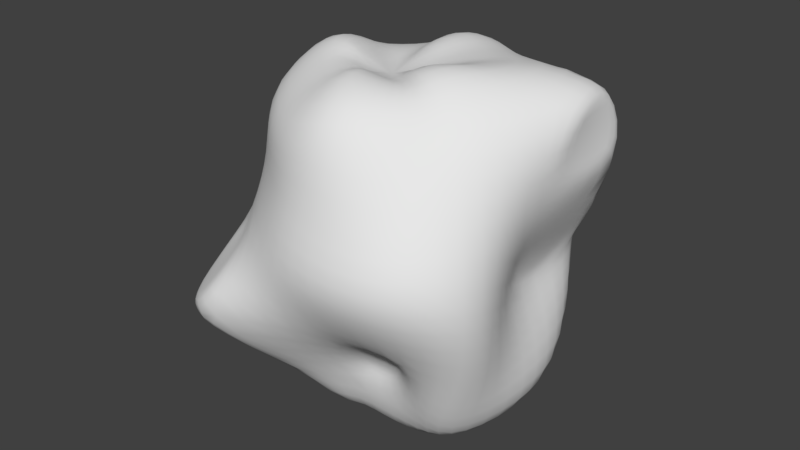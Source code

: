 # Source: cheesemorcel.blend  (saved by Blender 2.79.0; exported with 4.5.12 LTS)
import bpy
from mathutils import Matrix  # noqa: F401  (used for matrix-valued properties, if any)

bpy.ops.wm.read_factory_settings(use_empty=True)
scene = bpy.context.scene
scene.name = 'Scene'

# ---- collections
col_collection_1 = bpy.data.collections.new('Collection 1'); scene.collection.children.link(col_collection_1)

# ---- world
world_world = bpy.data.worlds.new('World'); scene.world = world_world
world_world.color = (0.05088, 0.05088, 0.05088)
world_world.use_sun_shadow = False
world_world.sun_shadow_jitter_overblur = 0.0
world_world.cycles.sampling_method = 'MANUAL'

# ---- meshes
me_sphere = bpy.data.meshes.new('Sphere')
me_sphere.from_pydata([(-0.09563, 0.3744, 0.8946), (0.05321, 0.7096, 0.6908), (0.07003, 0.6205, 0.2588), (-0.02578, 0.7984, -0.2949), (-0.0322, 0.5685, -0.4843), (0.03664, -0.005254, -0.7415), (-0.05311, -0.1724, 0.696), (0.1579, 0.2607, 0.8473), (0.2768, 0.5131, 0.6476), (0.4176, 0.5695, 0.268), (0.421, 0.524, 0.1274), (0.4001, 0.7757, -0.3982), (0.3964, 0.4451, -0.7995), (0.187, 0.2419, -0.9909), (0.312, 0.06297, 0.842), (0.7248, 0.3832, 0.7073), (0.5585, 0.3622, -0.0485), (0.5215, 0.3825, -0.1239), (0.6231, 0.4153, -0.3194), (0.6666, 0.3225, -0.7473), (0.2588, 0.1261, -0.9389), (0.3755, -0.02852, 0.8863), (0.7921, 0.08868, 0.6978), (0.5672, -0.04842, 0.004531), (0.5465, -0.02704, -0.1409), (0.5954, -0.01426, -0.4031), (0.7322, -0.01886, -0.7215), (0.4188, -0.009345, -0.9539), (0.2219, -0.2793, 0.9421), (0.5742, -0.4063, 0.6864), (0.7097, -0.4011, 0.387), (0.8305, -0.5087, 0.03689), (0.7403, -0.4713, -0.4157), (0.4684, -0.4871, -0.805), (0.4712, -0.222, -0.911), (0.2593, -0.3185, 0.7776), (0.2834, -0.4994, 0.7276), (0.4633, -0.8413, 0.2736), (0.5372, -0.8832, 0.03603), (0.3211, -0.494, -0.3724), (0.2451, -0.4188, -0.5591), (0.2492, -0.3881, -0.9881), (-0.04858, -0.3625, 0.8654), (0.07244, -0.7408, 0.7564), (-0.05009, -0.7501, 0.3151), (-0.01091, -0.9558, 0.07222), (0.1428, -0.5719, -0.3513), (0.07379, -0.4111, -0.5318), (-0.009703, -0.3808, -0.9306), (-0.06538, -0.3673, 0.8576), (-0.3417, -0.6427, 0.574), (-0.2553, -0.6503, 0.3751), (-0.4912, -0.6358, -0.02406), (-0.5334, -0.8663, -0.369), (-0.4162, -0.5571, -0.6642), (-0.0905, -0.409, -0.9332), (-0.2486, -0.2346, 0.8255), (-0.5818, -0.369, 0.7022), (-0.6295, -0.3555, 0.4388), (-0.628, -0.475, -0.009697), (-0.7954, -0.7037, -0.4972), (-0.594, -0.3182, -0.6321), (-0.3421, -0.2007, -0.9599), (-0.4316, -0.05929, 0.9463), (-0.7189, -0.06384, 0.6311), (-0.5427, 0.05421, 0.2409), (-0.6318, 0.04286, 0.1007), (-0.9401, -0.05256, -0.52), (-0.684, -0.1346, -0.773), (-0.4392, -0.01825, -0.8809), (-0.3394, 0.2196, 0.73), (-0.6367, 0.3153, 0.644), (-0.5706, 0.3176, 0.2757), (-0.6258, 0.3079, 0.02235), (-0.6971, 0.3644, -0.3935), (-0.5873, 0.2816, -0.6719), (-0.2474, 0.119, -0.9423), (-0.1453, 0.1821, 0.7322), (-0.3005, 0.5201, 0.6851), (-0.4717, 0.6895, 0.3578), (-0.6352, 0.8238, -0.05461), (-0.5616, 0.636, -0.4862), (-0.3944, 0.4463, -0.5894), (-0.2641, 0.2492, -0.7801), (0.0298, 0.6439, 0.07148), (-0.01402, 0.3153, -0.6725), (0.4999, 0.6127, 0.3617), (0.5159, 0.5479, 0.04869), (0.001443, 0.6993, 0.3472), (-0.08893, 0.7163, -0.03573), (-0.514, -0.04451, 0.3334), (-0.6628, -0.07008, 0.01087), (-0.5341, 0.4019, 0.3837), (-0.661, 0.4403, -0.09153), (0.4331, -0.6018, -0.3243), (0.2995, -0.45, -0.6316), (0.08506, -0.7244, -0.2642), (-0.03405, -0.464, -0.5979), (0.8021, 0.4251, 0.4152), (0.496, 0.5006, -0.2098), (0.7067, -0.05733, 0.4068), (0.5253, -0.1069, -0.233), (0.7036, 0.4518, 0.7889), (0.8072, 0.5159, 0.3243), (0.7864, 0.02749, 0.773), (0.7286, -0.1572, 0.3418), (-0.5493, -0.9062, -0.2476), (-0.3336, -0.5679, -0.7202), (-0.8064, -0.7236, -0.3592), (-0.6224, -0.2398, -0.6985), (-0.4448, -0.6638, 0.0314), (-0.5052, -0.9588, -0.2864), (-0.6552, -0.4311, 0.05477), (-0.8779, -0.6829, -0.4528)], [], [(4, 3, 11, 12), (84, 2, 9, 10), (1, 0, 7, 8), (85, 4, 12, 13), (3, 89, 87, 11), (88, 1, 8, 86), (0, 6, 7), (5, 85, 13), (13, 12, 19, 20), (11, 87, 99, 18), (86, 8, 102, 103), (7, 6, 14), (5, 13, 20), (12, 11, 18, 19), (87, 86, 103, 99), (8, 7, 14, 102), (98, 15, 22, 100), (14, 6, 21), (5, 20, 27), (19, 18, 25, 26), (17, 16, 23, 24), (102, 14, 21, 104), (20, 19, 26, 27), (18, 99, 101, 25), (5, 27, 34), (26, 25, 32, 33), (101, 105, 30, 31), (104, 21, 28, 29), (27, 26, 33, 34), (25, 101, 31, 32), (105, 104, 29, 30), (21, 6, 28), (29, 28, 35, 36), (34, 33, 95, 41), (32, 31, 38, 94), (30, 29, 36, 37), (28, 6, 35), (5, 34, 41), (33, 32, 94, 95), (31, 30, 37, 38), (41, 95, 97, 48), (94, 38, 45, 96), (37, 36, 43, 44), (35, 6, 42), (5, 41, 48), (40, 39, 46, 47), (38, 37, 44, 45), (36, 35, 42, 43), (42, 6, 49), (5, 48, 55), (97, 96, 111, 107), (45, 44, 51, 110), (43, 42, 49, 50), (48, 97, 107, 55), (96, 45, 110, 111), (44, 43, 50, 51), (54, 53, 60, 61), (110, 51, 58, 112), (50, 49, 56, 57), (55, 107, 109, 62), (106, 52, 59, 108), (51, 50, 57, 58), (49, 6, 56), (5, 55, 62), (62, 109, 68, 69), (113, 112, 91, 67), (58, 57, 64, 90), (56, 6, 63), (5, 62, 69), (109, 113, 67, 68), (112, 58, 90, 91), (57, 56, 63, 64), (67, 91, 93, 74), (90, 64, 71, 92), (63, 6, 70), (5, 69, 76), (68, 67, 74, 75), (66, 65, 72, 73), (64, 63, 70, 71), (69, 68, 75, 76), (5, 76, 83), (75, 74, 81, 82), (93, 92, 79, 80), (71, 70, 77, 78), (76, 75, 82, 83), (74, 93, 80, 81), (92, 71, 78, 79), (70, 6, 77), (80, 79, 88, 89), (78, 77, 0, 1), (83, 82, 4, 85), (81, 80, 89, 3), (79, 78, 1, 88), (77, 6, 0), (5, 83, 85), (82, 81, 3, 4), (10, 9, 86, 87), (9, 2, 88, 86), (2, 84, 89, 88), (84, 10, 87, 89), (65, 66, 91, 90), (73, 72, 92, 93), (66, 73, 93, 91), (72, 65, 90, 92), (39, 40, 95, 94), (47, 46, 96, 97), (40, 47, 97, 95), (46, 39, 94, 96), (16, 17, 99, 103), (24, 23, 105, 101), (23, 16, 103, 105), (17, 24, 101, 99), (15, 98, 103, 102), (100, 22, 104, 105), (98, 100, 105, 103), (22, 15, 102, 104), (53, 54, 107, 111), (61, 60, 113, 109), (54, 61, 109, 107), (60, 53, 111, 113), (52, 106, 111, 110), (108, 59, 112, 113), (106, 108, 113, 111), (59, 52, 110, 112)])
me_sphere.polygons.foreach_set('use_smooth', [True] * 124)
me_sphere.use_remesh_preserve_volume = False
me_sphere.use_remesh_preserve_attributes = False
me_sphere.use_mirror_vertex_groups = False
me_sphere.update()

# ---- objects
ob_sphere = bpy.data.objects.new('Sphere', me_sphere)

# ---- transforms, parenting, visibility, modifiers, constraints
ob_sphere.location = (0.0, 0.0, 0.0)
ob_sphere.lineart.crease_threshold = 0.0
_m = ob_sphere.modifiers.new('Subsurf', 'SUBSURF')
_m.uv_smooth = 'PRESERVE_CORNERS'
_m.quality = 2
_m.show_only_control_edges = False

# ---- collection membership
col_collection_1.objects.link(ob_sphere)

# ---- scene / render settings (as saved in the file)
scene.frame_start = 1; scene.frame_end = 250; scene.frame_set(1)
scene.render.engine = 'BLENDER_EEVEE_NEXT'
scene.render.resolution_percentage = 50
scene.render.dither_intensity = 0.0
scene.cycles.use_denoising = False
scene.cycles.samples = 128
scene.cycles.sampling_pattern = 'TABULATED_SOBOL'
scene.cycles.use_adaptive_sampling = False
scene.cycles.use_light_tree = False
scene.cycles.blur_glossy = 0.0
scene.cycles.sample_clamp_indirect = 0.0
scene.view_settings.view_transform = 'Standard'
bpy.context.view_layer.update()

# ---- added for rendering (the .blend has no active camera and no usable light): camera, sun
cam_auto = bpy.data.cameras.new('AutoCamera')
cam_auto.lens = 50.0
cam_auto.sensor_width = 36.0
cam_auto.clip_end = 1000.0
ob_auto_camera = bpy.data.objects.new('AutoCamera', cam_auto)
scene.collection.objects.link(ob_auto_camera)
ob_auto_camera.location = (2.8805, -3.58984, 2.32595)
ob_auto_camera.rotation_euler = (1.09748, -7.21219e-08, 0.694738)
scene.camera = ob_auto_camera
light_auto_sun = bpy.data.lights.new('AutoSun', 'SUN')
light_auto_sun.energy = 3.0
light_auto_sun.angle = 0.0523599
ob_auto_sun = bpy.data.objects.new('AutoSun', light_auto_sun)
scene.collection.objects.link(ob_auto_sun)
ob_auto_sun.rotation_euler = (0.872665, 0.174533, 0.523599)
bpy.context.view_layer.update()
